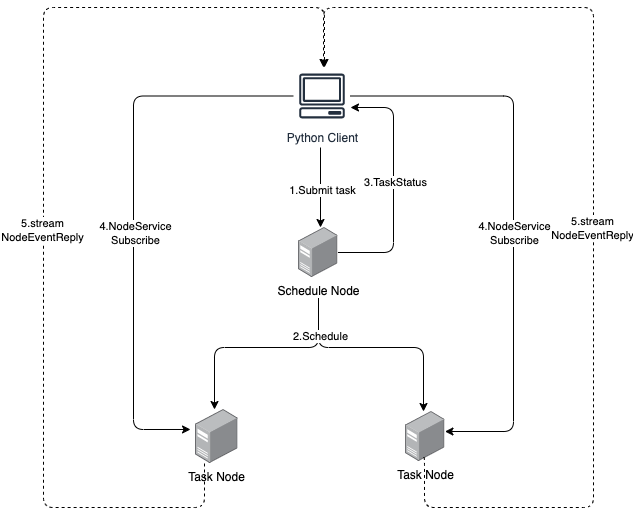

The diagram above was exported from draw.io. Its source (the exported page's mxGraphModel, read from the mxfile embedded in the PNG):
<mxGraphModel dx="2253" dy="852" grid="1" gridSize="10" guides="1" tooltips="1" connect="1" arrows="1" fold="1" page="1" pageScale="1" pageWidth="827" pageHeight="1169" background="#ffffff" math="0" shadow="0">
  <root>
    <mxCell id="u4Q9d9MNS42EcM4PWFet-0" />
    <mxCell id="u4Q9d9MNS42EcM4PWFet-1" parent="u4Q9d9MNS42EcM4PWFet-0" />
    <mxCell id="u4Q9d9MNS42EcM4PWFet-27" style="edgeStyle=orthogonalEdgeStyle;rounded=1;orthogonalLoop=1;jettySize=auto;html=1;entryX=0.007;entryY=0.38;entryDx=0;entryDy=0;entryPerimeter=0;dashed=1;endArrow=classic;endFill=1;" edge="1" parent="u4Q9d9MNS42EcM4PWFet-1" source="u4Q9d9MNS42EcM4PWFet-29">
      <mxGeometry relative="1" as="geometry">
        <Array as="points">
          <mxPoint x="-790" y="590" />
          <mxPoint x="-790" y="383" />
        </Array>
        <mxPoint x="-618.19" y="382.79999999999995" as="targetPoint" />
      </mxGeometry>
    </mxCell>
    <mxCell id="u4Q9d9MNS42EcM4PWFet-28" value="TaskResult" style="edgeLabel;html=1;align=center;verticalAlign=middle;resizable=0;points=[];rounded=1;" connectable="0" vertex="1" parent="u4Q9d9MNS42EcM4PWFet-27">
      <mxGeometry x="-0.2034" y="-1" relative="1" as="geometry">
        <mxPoint as="offset" />
      </mxGeometry>
    </mxCell>
    <mxCell id="ZUp5WEop_5n3txPtJ9aI-5" value="" style="edgeStyle=orthogonalEdgeStyle;rounded=1;orthogonalLoop=1;jettySize=auto;html=1;" edge="1" parent="u4Q9d9MNS42EcM4PWFet-1">
      <mxGeometry relative="1" as="geometry">
        <mxPoint x="-413" y="190" as="sourcePoint" />
        <mxPoint x="-413" y="270" as="targetPoint" />
      </mxGeometry>
    </mxCell>
    <mxCell id="ZUp5WEop_5n3txPtJ9aI-8" value="1.Submit task" style="edgeLabel;html=1;align=center;verticalAlign=middle;resizable=0;points=[];rounded=1;" vertex="1" connectable="0" parent="ZUp5WEop_5n3txPtJ9aI-5">
      <mxGeometry x="0.3" y="1" relative="1" as="geometry">
        <mxPoint y="-10" as="offset" />
      </mxGeometry>
    </mxCell>
    <mxCell id="ZUp5WEop_5n3txPtJ9aI-21" value="" style="edgeStyle=orthogonalEdgeStyle;rounded=1;orthogonalLoop=1;jettySize=auto;html=1;entryX=-0.117;entryY=0.37;entryDx=0;entryDy=0;entryPerimeter=0;" edge="1" parent="u4Q9d9MNS42EcM4PWFet-1" source="ZUp5WEop_5n3txPtJ9aI-1" target="ZUp5WEop_5n3txPtJ9aI-11">
      <mxGeometry relative="1" as="geometry">
        <mxPoint x="-580" y="440" as="targetPoint" />
        <Array as="points">
          <mxPoint x="-600" y="139" />
          <mxPoint x="-600" y="472" />
        </Array>
      </mxGeometry>
    </mxCell>
    <mxCell id="ZUp5WEop_5n3txPtJ9aI-24" value="4.NodeService&lt;br&gt;Subscribe" style="edgeLabel;html=1;align=center;verticalAlign=middle;resizable=0;points=[];rounded=1;" vertex="1" connectable="0" parent="ZUp5WEop_5n3txPtJ9aI-21">
      <mxGeometry x="0.0772" y="1" relative="1" as="geometry">
        <mxPoint as="offset" />
      </mxGeometry>
    </mxCell>
    <mxCell id="ZUp5WEop_5n3txPtJ9aI-1" value="Python Client" style="sketch=0;outlineConnect=0;fontColor=#232F3E;gradientColor=none;strokeColor=#232F3E;fillColor=#ffffff;dashed=0;verticalLabelPosition=bottom;verticalAlign=top;align=center;html=1;fontSize=12;fontStyle=0;aspect=fixed;shape=mxgraph.aws4.resourceIcon;resIcon=mxgraph.aws4.client;rounded=1;" vertex="1" parent="u4Q9d9MNS42EcM4PWFet-1">
      <mxGeometry x="-440" y="110" width="57" height="57" as="geometry" />
    </mxCell>
    <mxCell id="ZUp5WEop_5n3txPtJ9aI-12" value="" style="edgeStyle=orthogonalEdgeStyle;rounded=1;orthogonalLoop=1;jettySize=auto;html=1;" edge="1" parent="u4Q9d9MNS42EcM4PWFet-1" target="ZUp5WEop_5n3txPtJ9aI-11">
      <mxGeometry relative="1" as="geometry">
        <mxPoint x="-415" y="340" as="sourcePoint" />
        <Array as="points">
          <mxPoint x="-415" y="390" />
          <mxPoint x="-519" y="390" />
        </Array>
      </mxGeometry>
    </mxCell>
    <mxCell id="ZUp5WEop_5n3txPtJ9aI-14" value="" style="edgeStyle=orthogonalEdgeStyle;rounded=1;orthogonalLoop=1;jettySize=auto;html=1;" edge="1" parent="u4Q9d9MNS42EcM4PWFet-1" target="ZUp5WEop_5n3txPtJ9aI-13">
      <mxGeometry relative="1" as="geometry">
        <mxPoint x="-415" y="340" as="sourcePoint" />
        <Array as="points">
          <mxPoint x="-415" y="390" />
          <mxPoint x="-310" y="390" />
        </Array>
      </mxGeometry>
    </mxCell>
    <mxCell id="ZUp5WEop_5n3txPtJ9aI-16" value="2.Schedule" style="edgeLabel;html=1;align=center;verticalAlign=middle;resizable=0;points=[];rounded=1;" vertex="1" connectable="0" parent="ZUp5WEop_5n3txPtJ9aI-14">
      <mxGeometry x="-0.6518" y="1" relative="1" as="geometry">
        <mxPoint as="offset" />
      </mxGeometry>
    </mxCell>
    <mxCell id="ZUp5WEop_5n3txPtJ9aI-18" value="" style="edgeStyle=orthogonalEdgeStyle;rounded=1;orthogonalLoop=1;jettySize=auto;html=1;" edge="1" parent="u4Q9d9MNS42EcM4PWFet-1" source="ZUp5WEop_5n3txPtJ9aI-7" target="ZUp5WEop_5n3txPtJ9aI-1">
      <mxGeometry relative="1" as="geometry">
        <mxPoint x="-310" y="150" as="targetPoint" />
        <Array as="points">
          <mxPoint x="-340" y="295" />
          <mxPoint x="-340" y="150" />
        </Array>
      </mxGeometry>
    </mxCell>
    <mxCell id="ZUp5WEop_5n3txPtJ9aI-19" value="3.TaskStatus" style="edgeLabel;html=1;align=center;verticalAlign=middle;resizable=0;points=[];rounded=1;" vertex="1" connectable="0" parent="ZUp5WEop_5n3txPtJ9aI-18">
      <mxGeometry x="0.0373" y="-1" relative="1" as="geometry">
        <mxPoint as="offset" />
      </mxGeometry>
    </mxCell>
    <mxCell id="ZUp5WEop_5n3txPtJ9aI-7" value="Schedule Node" style="points=[];aspect=fixed;html=1;align=center;shadow=0;dashed=0;image;image=img/lib/allied_telesis/computer_and_terminals/Server_Desktop.svg;rounded=1;" vertex="1" parent="u4Q9d9MNS42EcM4PWFet-1">
      <mxGeometry x="-435" y="270" width="39.44" height="50" as="geometry" />
    </mxCell>
    <mxCell id="ZUp5WEop_5n3txPtJ9aI-11" value="Task Node" style="points=[];aspect=fixed;html=1;align=center;shadow=0;dashed=0;image;image=img/lib/allied_telesis/computer_and_terminals/Server_Desktop.svg;rounded=1;" vertex="1" parent="u4Q9d9MNS42EcM4PWFet-1">
      <mxGeometry x="-538" y="452" width="42.599999999999994" height="54" as="geometry" />
    </mxCell>
    <mxCell id="ZUp5WEop_5n3txPtJ9aI-13" value="Task Node" style="points=[];aspect=fixed;html=1;align=center;shadow=0;dashed=0;image;image=img/lib/allied_telesis/computer_and_terminals/Server_Desktop.svg;rounded=1;" vertex="1" parent="u4Q9d9MNS42EcM4PWFet-1">
      <mxGeometry x="-328" y="454" width="39.44" height="50" as="geometry" />
    </mxCell>
    <mxCell id="ZUp5WEop_5n3txPtJ9aI-23" value="" style="edgeStyle=orthogonalEdgeStyle;rounded=1;orthogonalLoop=1;jettySize=auto;html=1;" edge="1" parent="u4Q9d9MNS42EcM4PWFet-1" source="ZUp5WEop_5n3txPtJ9aI-1" target="ZUp5WEop_5n3txPtJ9aI-13">
      <mxGeometry relative="1" as="geometry">
        <mxPoint x="-120" y="140" as="sourcePoint" />
        <mxPoint x="-222.9842000000001" y="473.48" as="targetPoint" />
        <Array as="points">
          <mxPoint x="-220" y="139" />
          <mxPoint x="-220" y="474" />
        </Array>
      </mxGeometry>
    </mxCell>
    <mxCell id="ZUp5WEop_5n3txPtJ9aI-25" value="4.NodeService&lt;br&gt;Subscribe" style="edgeLabel;html=1;align=center;verticalAlign=middle;resizable=0;points=[];rounded=1;" vertex="1" connectable="0" parent="ZUp5WEop_5n3txPtJ9aI-23">
      <mxGeometry x="0.0544" relative="1" as="geometry">
        <mxPoint y="1" as="offset" />
      </mxGeometry>
    </mxCell>
    <mxCell id="ZUp5WEop_5n3txPtJ9aI-29" style="edgeStyle=orthogonalEdgeStyle;rounded=1;orthogonalLoop=1;jettySize=auto;html=1;dashed=1;endArrow=classic;endFill=1;" edge="1" parent="u4Q9d9MNS42EcM4PWFet-1" source="ZUp5WEop_5n3txPtJ9aI-11" target="ZUp5WEop_5n3txPtJ9aI-1">
      <mxGeometry relative="1" as="geometry">
        <Array as="points">
          <mxPoint x="-529" y="550" />
          <mxPoint x="-690" y="550" />
          <mxPoint x="-690" y="50" />
          <mxPoint x="-409" y="50" />
        </Array>
        <mxPoint x="-528.96" y="560" as="sourcePoint" />
        <mxPoint x="-408.96000000000004" y="80" as="targetPoint" />
      </mxGeometry>
    </mxCell>
    <mxCell id="ZUp5WEop_5n3txPtJ9aI-30" value="5.stream&lt;br&gt;NodeEventReply" style="edgeLabel;html=1;align=center;verticalAlign=middle;resizable=0;points=[];rounded=1;" connectable="0" vertex="1" parent="ZUp5WEop_5n3txPtJ9aI-29">
      <mxGeometry x="0.0094" y="2" relative="1" as="geometry">
        <mxPoint y="45" as="offset" />
      </mxGeometry>
    </mxCell>
    <mxCell id="ZUp5WEop_5n3txPtJ9aI-32" style="edgeStyle=orthogonalEdgeStyle;rounded=1;orthogonalLoop=1;jettySize=auto;html=1;dashed=1;endArrow=classic;endFill=1;exitX=0.456;exitY=0.92;exitDx=0;exitDy=0;exitPerimeter=0;" edge="1" parent="u4Q9d9MNS42EcM4PWFet-1" source="ZUp5WEop_5n3txPtJ9aI-13" target="ZUp5WEop_5n3txPtJ9aI-1">
      <mxGeometry relative="1" as="geometry">
        <Array as="points">
          <mxPoint x="-309" y="500" />
          <mxPoint x="-309" y="550" />
          <mxPoint x="-140" y="550" />
          <mxPoint x="-140" y="50" />
          <mxPoint x="-410" y="50" />
        </Array>
        <mxPoint x="-309" y="546" as="sourcePoint" />
        <mxPoint x="-189" y="150" as="targetPoint" />
      </mxGeometry>
    </mxCell>
    <mxCell id="ZUp5WEop_5n3txPtJ9aI-33" value="5.stream&lt;br&gt;NodeEventReply" style="edgeLabel;html=1;align=center;verticalAlign=middle;resizable=0;points=[];rounded=1;" connectable="0" vertex="1" parent="ZUp5WEop_5n3txPtJ9aI-32">
      <mxGeometry x="0.0094" y="2" relative="1" as="geometry">
        <mxPoint y="30" as="offset" />
      </mxGeometry>
    </mxCell>
  </root>
</mxGraphModel>